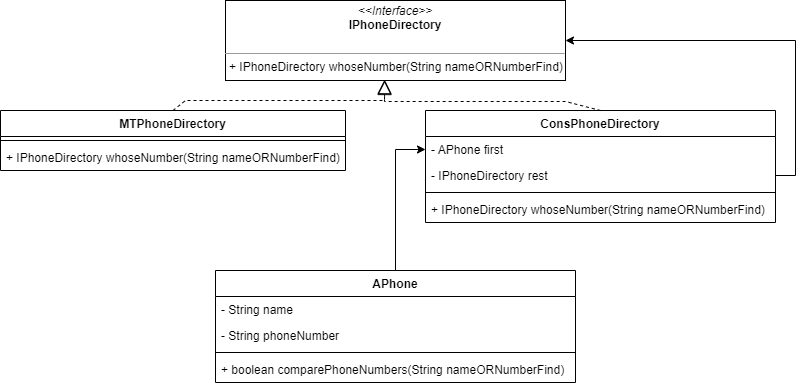

The diagram above was exported from draw.io. Its source (the exported page's mxGraphModel, read from the mxfile embedded in the PNG):
<mxGraphModel dx="1108" dy="563" grid="1" gridSize="10" guides="1" tooltips="1" connect="1" arrows="1" fold="1" page="1" pageScale="1" pageWidth="850" pageHeight="1100" math="0" shadow="0">
  <root>
    <mxCell id="LK17zdy9_pnRy6FIGygL-0" />
    <mxCell id="LK17zdy9_pnRy6FIGygL-1" parent="LK17zdy9_pnRy6FIGygL-0" />
    <mxCell id="LK17zdy9_pnRy6FIGygL-3" value="&lt;p style=&quot;margin: 0px ; margin-top: 4px ; text-align: center&quot;&gt;&lt;i&gt;&amp;lt;&amp;lt;Interface&amp;gt;&amp;gt;&lt;/i&gt;&lt;br&gt;&lt;/p&gt;&lt;div style=&quot;text-align: center&quot;&gt;&lt;span&gt;&lt;b&gt;IPhoneDirectory&lt;/b&gt;&lt;/span&gt;&lt;/div&gt;&lt;p style=&quot;margin: 0px ; margin-left: 4px&quot;&gt;&lt;br&gt;&lt;/p&gt;&lt;hr size=&quot;1&quot;&gt;&lt;p style=&quot;margin: 0px ; margin-left: 4px&quot;&gt;+ IPhoneDirectory whoseNumber(String nameORNumberFind)&lt;br&gt;&lt;/p&gt;" style="verticalAlign=top;align=left;overflow=fill;fontSize=12;fontFamily=Helvetica;html=1;" vertex="1" parent="LK17zdy9_pnRy6FIGygL-1">
      <mxGeometry x="240" y="90" width="340" height="80" as="geometry" />
    </mxCell>
    <mxCell id="LK17zdy9_pnRy6FIGygL-4" value="MTPhoneDirectory" style="swimlane;fontStyle=1;align=center;verticalAlign=top;childLayout=stackLayout;horizontal=1;startSize=26;horizontalStack=0;resizeParent=1;resizeParentMax=0;resizeLast=0;collapsible=1;marginBottom=0;" vertex="1" parent="LK17zdy9_pnRy6FIGygL-1">
      <mxGeometry x="15" y="200" width="345" height="60" as="geometry" />
    </mxCell>
    <mxCell id="LK17zdy9_pnRy6FIGygL-6" value="" style="line;strokeWidth=1;fillColor=none;align=left;verticalAlign=middle;spacingTop=-1;spacingLeft=3;spacingRight=3;rotatable=0;labelPosition=right;points=[];portConstraint=eastwest;" vertex="1" parent="LK17zdy9_pnRy6FIGygL-4">
      <mxGeometry y="26" width="345" height="8" as="geometry" />
    </mxCell>
    <mxCell id="LK17zdy9_pnRy6FIGygL-7" value="+ IPhoneDirectory whoseNumber(String nameORNumberFind)" style="text;strokeColor=none;fillColor=none;align=left;verticalAlign=top;spacingLeft=4;spacingRight=4;overflow=hidden;rotatable=0;points=[[0,0.5],[1,0.5]];portConstraint=eastwest;" vertex="1" parent="LK17zdy9_pnRy6FIGygL-4">
      <mxGeometry y="34" width="345" height="26" as="geometry" />
    </mxCell>
    <mxCell id="LK17zdy9_pnRy6FIGygL-8" value="ConsPhoneDirectory" style="swimlane;fontStyle=1;align=center;verticalAlign=top;childLayout=stackLayout;horizontal=1;startSize=26;horizontalStack=0;resizeParent=1;resizeParentMax=0;resizeLast=0;collapsible=1;marginBottom=0;" vertex="1" parent="LK17zdy9_pnRy6FIGygL-1">
      <mxGeometry x="440" y="200" width="350" height="112" as="geometry" />
    </mxCell>
    <mxCell id="LK17zdy9_pnRy6FIGygL-9" value="- APhone first" style="text;strokeColor=none;fillColor=none;align=left;verticalAlign=top;spacingLeft=4;spacingRight=4;overflow=hidden;rotatable=0;points=[[0,0.5],[1,0.5]];portConstraint=eastwest;" vertex="1" parent="LK17zdy9_pnRy6FIGygL-8">
      <mxGeometry y="26" width="350" height="26" as="geometry" />
    </mxCell>
    <mxCell id="LK17zdy9_pnRy6FIGygL-12" value="- IPhoneDirectory rest" style="text;strokeColor=none;fillColor=none;align=left;verticalAlign=top;spacingLeft=4;spacingRight=4;overflow=hidden;rotatable=0;points=[[0,0.5],[1,0.5]];portConstraint=eastwest;" vertex="1" parent="LK17zdy9_pnRy6FIGygL-8">
      <mxGeometry y="52" width="350" height="26" as="geometry" />
    </mxCell>
    <mxCell id="LK17zdy9_pnRy6FIGygL-10" value="" style="line;strokeWidth=1;fillColor=none;align=left;verticalAlign=middle;spacingTop=-1;spacingLeft=3;spacingRight=3;rotatable=0;labelPosition=right;points=[];portConstraint=eastwest;" vertex="1" parent="LK17zdy9_pnRy6FIGygL-8">
      <mxGeometry y="78" width="350" height="8" as="geometry" />
    </mxCell>
    <mxCell id="LK17zdy9_pnRy6FIGygL-11" value="+ IPhoneDirectory whoseNumber(String nameORNumberFind)" style="text;strokeColor=none;fillColor=none;align=left;verticalAlign=top;spacingLeft=4;spacingRight=4;overflow=hidden;rotatable=0;points=[[0,0.5],[1,0.5]];portConstraint=eastwest;" vertex="1" parent="LK17zdy9_pnRy6FIGygL-8">
      <mxGeometry y="86" width="350" height="26" as="geometry" />
    </mxCell>
    <mxCell id="LK17zdy9_pnRy6FIGygL-13" value="APhone" style="swimlane;fontStyle=1;align=center;verticalAlign=top;childLayout=stackLayout;horizontal=1;startSize=26;horizontalStack=0;resizeParent=1;resizeParentMax=0;resizeLast=0;collapsible=1;marginBottom=0;" vertex="1" parent="LK17zdy9_pnRy6FIGygL-1">
      <mxGeometry x="230" y="360" width="360" height="112" as="geometry" />
    </mxCell>
    <mxCell id="LK17zdy9_pnRy6FIGygL-14" value="- String name" style="text;strokeColor=none;fillColor=none;align=left;verticalAlign=top;spacingLeft=4;spacingRight=4;overflow=hidden;rotatable=0;points=[[0,0.5],[1,0.5]];portConstraint=eastwest;" vertex="1" parent="LK17zdy9_pnRy6FIGygL-13">
      <mxGeometry y="26" width="360" height="26" as="geometry" />
    </mxCell>
    <mxCell id="LK17zdy9_pnRy6FIGygL-17" value="- String phoneNumber" style="text;strokeColor=none;fillColor=none;align=left;verticalAlign=top;spacingLeft=4;spacingRight=4;overflow=hidden;rotatable=0;points=[[0,0.5],[1,0.5]];portConstraint=eastwest;" vertex="1" parent="LK17zdy9_pnRy6FIGygL-13">
      <mxGeometry y="52" width="360" height="26" as="geometry" />
    </mxCell>
    <mxCell id="LK17zdy9_pnRy6FIGygL-15" value="" style="line;strokeWidth=1;fillColor=none;align=left;verticalAlign=middle;spacingTop=-1;spacingLeft=3;spacingRight=3;rotatable=0;labelPosition=right;points=[];portConstraint=eastwest;" vertex="1" parent="LK17zdy9_pnRy6FIGygL-13">
      <mxGeometry y="78" width="360" height="8" as="geometry" />
    </mxCell>
    <mxCell id="LK17zdy9_pnRy6FIGygL-16" value="+ boolean comparePhoneNumbers(String nameORNumberFind)" style="text;strokeColor=none;fillColor=none;align=left;verticalAlign=top;spacingLeft=4;spacingRight=4;overflow=hidden;rotatable=0;points=[[0,0.5],[1,0.5]];portConstraint=eastwest;" vertex="1" parent="LK17zdy9_pnRy6FIGygL-13">
      <mxGeometry y="86" width="360" height="26" as="geometry" />
    </mxCell>
    <mxCell id="LK17zdy9_pnRy6FIGygL-18" value="" style="endArrow=classic;html=1;rounded=0;exitX=0.5;exitY=0;exitDx=0;exitDy=0;entryX=0;entryY=0.5;entryDx=0;entryDy=0;" edge="1" parent="LK17zdy9_pnRy6FIGygL-1" source="LK17zdy9_pnRy6FIGygL-13" target="LK17zdy9_pnRy6FIGygL-9">
      <mxGeometry width="50" height="50" relative="1" as="geometry">
        <mxPoint x="410" y="320" as="sourcePoint" />
        <mxPoint x="460" y="270" as="targetPoint" />
        <Array as="points">
          <mxPoint x="410" y="239" />
        </Array>
      </mxGeometry>
    </mxCell>
    <mxCell id="LK17zdy9_pnRy6FIGygL-19" value="" style="endArrow=block;dashed=1;endFill=0;endSize=12;html=1;rounded=0;exitX=0.5;exitY=0;exitDx=0;exitDy=0;entryX=0.468;entryY=0.988;entryDx=0;entryDy=0;entryPerimeter=0;" edge="1" parent="LK17zdy9_pnRy6FIGygL-1" source="LK17zdy9_pnRy6FIGygL-4" target="LK17zdy9_pnRy6FIGygL-3">
      <mxGeometry width="160" relative="1" as="geometry">
        <mxPoint x="360" y="290" as="sourcePoint" />
        <mxPoint x="520" y="290" as="targetPoint" />
        <Array as="points">
          <mxPoint x="200" y="190" />
          <mxPoint x="399" y="190" />
        </Array>
      </mxGeometry>
    </mxCell>
    <mxCell id="LK17zdy9_pnRy6FIGygL-20" value="" style="endArrow=block;dashed=1;endFill=0;endSize=12;html=1;rounded=0;exitX=0.5;exitY=0;exitDx=0;exitDy=0;entryX=0.468;entryY=0.988;entryDx=0;entryDy=0;entryPerimeter=0;" edge="1" parent="LK17zdy9_pnRy6FIGygL-1" source="LK17zdy9_pnRy6FIGygL-8">
      <mxGeometry width="160" relative="1" as="geometry">
        <mxPoint x="187.5" y="201" as="sourcePoint" />
        <mxPoint x="399.1199999999999" y="170.03999999999996" as="targetPoint" />
        <Array as="points">
          <mxPoint x="580" y="191" />
          <mxPoint x="399" y="191" />
        </Array>
      </mxGeometry>
    </mxCell>
    <mxCell id="LK17zdy9_pnRy6FIGygL-21" value="" style="endArrow=classic;html=1;rounded=0;exitX=1;exitY=0.5;exitDx=0;exitDy=0;entryX=1;entryY=0.5;entryDx=0;entryDy=0;" edge="1" parent="LK17zdy9_pnRy6FIGygL-1" source="LK17zdy9_pnRy6FIGygL-12" target="LK17zdy9_pnRy6FIGygL-3">
      <mxGeometry width="50" height="50" relative="1" as="geometry">
        <mxPoint x="410" y="320" as="sourcePoint" />
        <mxPoint x="460" y="270" as="targetPoint" />
        <Array as="points">
          <mxPoint x="810" y="265" />
          <mxPoint x="810" y="130" />
        </Array>
      </mxGeometry>
    </mxCell>
  </root>
</mxGraphModel>